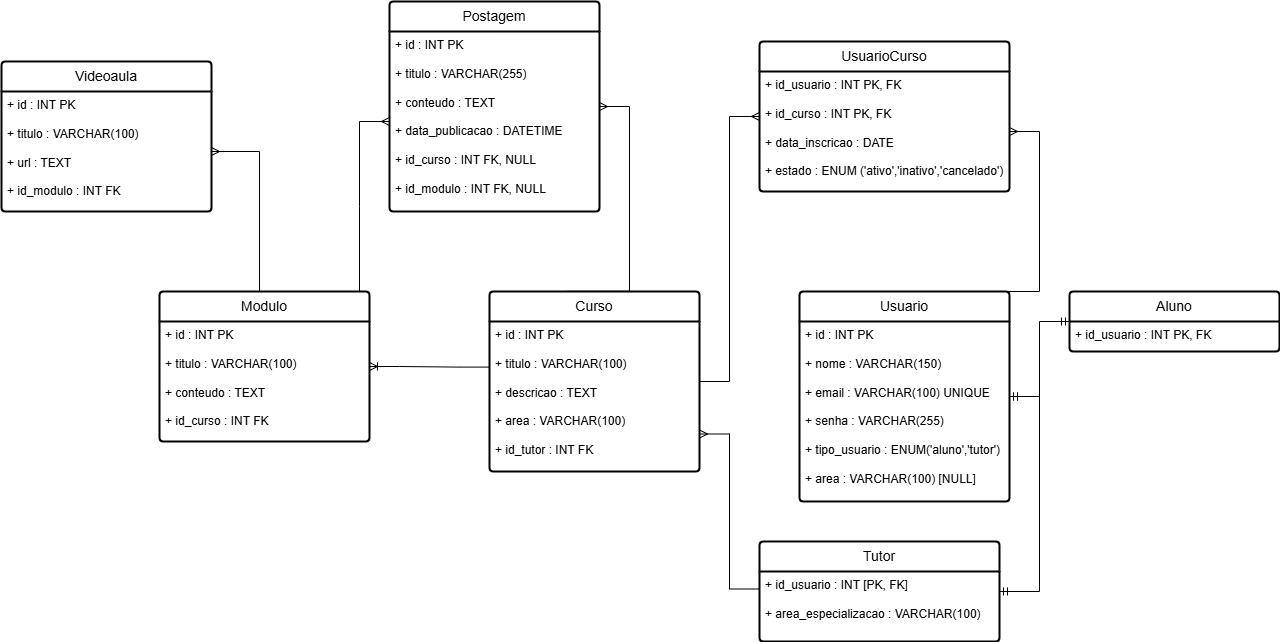

The diagram above was exported from draw.io. Its source (the exported page's mxGraphModel, read from the mxfile embedded in the PNG):
<mxGraphModel dx="3307" dy="1080" grid="1" gridSize="10" guides="1" tooltips="1" connect="1" arrows="1" fold="1" page="1" pageScale="1" pageWidth="827" pageHeight="1169" math="0" shadow="0">
  <root>
    <mxCell id="0" />
    <mxCell id="1" parent="0" />
    <mxCell id="yLDgrOuswcg6lDvFvf3h-23" value="Usuario" style="swimlane;childLayout=stackLayout;horizontal=1;startSize=30;horizontalStack=0;rounded=1;fontSize=14;fontStyle=0;strokeWidth=2;resizeParent=0;resizeLast=1;shadow=0;dashed=0;align=center;arcSize=4;whiteSpace=wrap;html=1;" parent="1" vertex="1">
      <mxGeometry x="280" y="370" width="210" height="210" as="geometry" />
    </mxCell>
    <mxCell id="yLDgrOuswcg6lDvFvf3h-24" value="+ id : INT PK&lt;div&gt;&lt;br&gt;&lt;div&gt;+ nome : VARCHAR(150)&lt;/div&gt;&lt;div&gt;&lt;br&gt;&lt;/div&gt;&lt;div&gt;&lt;div&gt;&lt;div&gt;+ email : VARCHAR(100) UNIQUE&lt;/div&gt;&lt;/div&gt;&lt;/div&gt;&lt;div&gt;&lt;br&gt;&lt;/div&gt;&lt;div&gt;&lt;div&gt;+ senha : VARCHAR(255)&lt;/div&gt;&lt;div&gt;&lt;br&gt;&lt;/div&gt;&lt;div&gt;+ tipo_usuario : ENUM('aluno','tutor')&lt;/div&gt;&lt;div&gt;&lt;br&gt;&lt;/div&gt;&lt;div&gt;+ area : VARCHAR(100) [NULL]&lt;/div&gt;&lt;/div&gt;&lt;div&gt;&lt;br&gt;&lt;/div&gt;&lt;div&gt;&lt;br&gt;&lt;/div&gt;&lt;/div&gt;" style="align=left;strokeColor=none;fillColor=none;spacingLeft=4;spacingRight=4;fontSize=12;verticalAlign=top;resizable=0;rotatable=0;part=1;html=1;whiteSpace=wrap;" parent="yLDgrOuswcg6lDvFvf3h-23" vertex="1">
      <mxGeometry y="30" width="210" height="180" as="geometry" />
    </mxCell>
    <mxCell id="yLDgrOuswcg6lDvFvf3h-28" value="Aluno" style="swimlane;childLayout=stackLayout;horizontal=1;startSize=30;horizontalStack=0;rounded=1;fontSize=14;fontStyle=0;strokeWidth=2;resizeParent=0;resizeLast=1;shadow=0;dashed=0;align=center;arcSize=4;whiteSpace=wrap;html=1;" parent="1" vertex="1">
      <mxGeometry x="550" y="370" width="210" height="60" as="geometry" />
    </mxCell>
    <mxCell id="yLDgrOuswcg6lDvFvf3h-29" value="+ id_usuario : INT PK, FK&lt;div&gt;&lt;br&gt;&lt;div&gt;&lt;br&gt;&lt;/div&gt;&lt;div&gt;&lt;br&gt;&lt;/div&gt;&lt;/div&gt;" style="align=left;strokeColor=none;fillColor=none;spacingLeft=4;spacingRight=4;fontSize=12;verticalAlign=top;resizable=0;rotatable=0;part=1;html=1;whiteSpace=wrap;" parent="yLDgrOuswcg6lDvFvf3h-28" vertex="1">
      <mxGeometry y="30" width="210" height="30" as="geometry" />
    </mxCell>
    <mxCell id="yLDgrOuswcg6lDvFvf3h-30" value="Tutor" style="swimlane;childLayout=stackLayout;horizontal=1;startSize=30;horizontalStack=0;rounded=1;fontSize=14;fontStyle=0;strokeWidth=2;resizeParent=0;resizeLast=1;shadow=0;dashed=0;align=center;arcSize=4;whiteSpace=wrap;html=1;" parent="1" vertex="1">
      <mxGeometry x="240" y="620" width="240" height="100" as="geometry" />
    </mxCell>
    <mxCell id="yLDgrOuswcg6lDvFvf3h-31" value="&lt;div&gt;+ id_usuario : INT [PK, FK]&amp;nbsp; &amp;nbsp; &amp;nbsp; &amp;nbsp; &amp;nbsp; &amp;nbsp;&lt;/div&gt;&lt;div&gt;&lt;span style=&quot;background-color: transparent; color: light-dark(rgb(0, 0, 0), rgb(255, 255, 255));&quot;&gt;&lt;br&gt;&lt;/span&gt;&lt;/div&gt;&lt;div&gt;&lt;span style=&quot;background-color: transparent; color: light-dark(rgb(0, 0, 0), rgb(255, 255, 255));&quot;&gt;+ area_especializacao : VARCHAR(100)&lt;/span&gt;&lt;/div&gt;" style="align=left;strokeColor=none;fillColor=none;spacingLeft=4;spacingRight=4;fontSize=12;verticalAlign=top;resizable=0;rotatable=0;part=1;html=1;whiteSpace=wrap;" parent="yLDgrOuswcg6lDvFvf3h-30" vertex="1">
      <mxGeometry y="30" width="240" height="70" as="geometry" />
    </mxCell>
    <mxCell id="yLDgrOuswcg6lDvFvf3h-34" value="" style="edgeStyle=entityRelationEdgeStyle;fontSize=12;html=1;endArrow=ERmandOne;startArrow=ERmandOne;rounded=0;" parent="1" source="yLDgrOuswcg6lDvFvf3h-23" target="yLDgrOuswcg6lDvFvf3h-28" edge="1">
      <mxGeometry width="100" height="100" relative="1" as="geometry">
        <mxPoint x="230" y="410" as="sourcePoint" />
        <mxPoint x="330" y="310" as="targetPoint" />
      </mxGeometry>
    </mxCell>
    <mxCell id="yLDgrOuswcg6lDvFvf3h-35" value="" style="edgeStyle=entityRelationEdgeStyle;fontSize=12;html=1;endArrow=ERmandOne;startArrow=ERmandOne;rounded=0;" parent="1" source="yLDgrOuswcg6lDvFvf3h-23" target="yLDgrOuswcg6lDvFvf3h-30" edge="1">
      <mxGeometry width="100" height="100" relative="1" as="geometry">
        <mxPoint x="260" y="220" as="sourcePoint" />
        <mxPoint x="370" y="140" as="targetPoint" />
      </mxGeometry>
    </mxCell>
    <mxCell id="yLDgrOuswcg6lDvFvf3h-36" value="Curso" style="swimlane;childLayout=stackLayout;horizontal=1;startSize=30;horizontalStack=0;rounded=1;fontSize=14;fontStyle=0;strokeWidth=2;resizeParent=0;resizeLast=1;shadow=0;dashed=0;align=center;arcSize=4;whiteSpace=wrap;html=1;" parent="1" vertex="1">
      <mxGeometry x="-30" y="370" width="210" height="180" as="geometry" />
    </mxCell>
    <mxCell id="yLDgrOuswcg6lDvFvf3h-37" value="&lt;div&gt;+ id : INT PK&lt;/div&gt;&lt;div&gt;&lt;br&gt;&lt;/div&gt;&lt;div&gt;+ titulo : VARCHAR(100)&lt;/div&gt;&lt;div&gt;&lt;br&gt;&lt;/div&gt;&lt;div&gt;+ descricao : TEXT&lt;/div&gt;&lt;div&gt;&lt;br&gt;&lt;/div&gt;&lt;div&gt;+ area : VARCHAR(100)&lt;/div&gt;&lt;div&gt;&lt;br&gt;&lt;/div&gt;&lt;div&gt;+ id_tutor : INT FK&lt;/div&gt;" style="align=left;strokeColor=none;fillColor=none;spacingLeft=4;spacingRight=4;fontSize=12;verticalAlign=top;resizable=0;rotatable=0;part=1;html=1;whiteSpace=wrap;" parent="yLDgrOuswcg6lDvFvf3h-36" vertex="1">
      <mxGeometry y="30" width="210" height="150" as="geometry" />
    </mxCell>
    <mxCell id="yLDgrOuswcg6lDvFvf3h-38" value="UsuarioCurso" style="swimlane;childLayout=stackLayout;horizontal=1;startSize=30;horizontalStack=0;rounded=1;fontSize=14;fontStyle=0;strokeWidth=2;resizeParent=0;resizeLast=1;shadow=0;dashed=0;align=center;arcSize=4;whiteSpace=wrap;html=1;" parent="1" vertex="1">
      <mxGeometry x="240" y="120" width="250" height="150" as="geometry" />
    </mxCell>
    <mxCell id="yLDgrOuswcg6lDvFvf3h-39" value="&lt;div&gt;+ id_usuario : INT PK, FK&lt;/div&gt;&lt;div&gt;&lt;br&gt;&lt;/div&gt;&lt;div&gt;+ id_curso : INT PK, FK&lt;/div&gt;&lt;div&gt;&lt;br&gt;&lt;/div&gt;&lt;div&gt;+ data_inscricao : DATE&lt;/div&gt;&lt;div&gt;&lt;br&gt;&lt;/div&gt;&lt;div&gt;+ estado :&amp;nbsp;&lt;span style=&quot;background-color: transparent; color: light-dark(rgb(0, 0, 0), rgb(255, 255, 255));&quot;&gt;ENUM ('ativo','inativo','cancelado')&lt;/span&gt;&lt;/div&gt;" style="align=left;strokeColor=none;fillColor=none;spacingLeft=4;spacingRight=4;fontSize=12;verticalAlign=top;resizable=0;rotatable=0;part=1;html=1;whiteSpace=wrap;" parent="yLDgrOuswcg6lDvFvf3h-38" vertex="1">
      <mxGeometry y="30" width="250" height="120" as="geometry" />
    </mxCell>
    <mxCell id="yLDgrOuswcg6lDvFvf3h-41" value="Modulo" style="swimlane;childLayout=stackLayout;horizontal=1;startSize=30;horizontalStack=0;rounded=1;fontSize=14;fontStyle=0;strokeWidth=2;resizeParent=0;resizeLast=1;shadow=0;dashed=0;align=center;arcSize=4;whiteSpace=wrap;html=1;" parent="1" vertex="1">
      <mxGeometry x="-360" y="370" width="210" height="150" as="geometry" />
    </mxCell>
    <mxCell id="yLDgrOuswcg6lDvFvf3h-42" value="&lt;div&gt;+ id : INT PK&lt;/div&gt;&lt;div&gt;&lt;br&gt;&lt;/div&gt;&lt;div&gt;+ titulo : VARCHAR(100)&lt;/div&gt;&lt;div&gt;&lt;br&gt;&lt;/div&gt;&lt;div&gt;+ conteudo : TEXT&lt;/div&gt;&lt;div&gt;&lt;br&gt;&lt;/div&gt;&lt;div&gt;+ id_curso : INT FK&lt;/div&gt;&lt;div&gt;&lt;br&gt;&lt;/div&gt;" style="align=left;strokeColor=none;fillColor=none;spacingLeft=4;spacingRight=4;fontSize=12;verticalAlign=top;resizable=0;rotatable=0;part=1;html=1;whiteSpace=wrap;" parent="yLDgrOuswcg6lDvFvf3h-41" vertex="1">
      <mxGeometry y="30" width="210" height="120" as="geometry" />
    </mxCell>
    <mxCell id="yLDgrOuswcg6lDvFvf3h-43" value="Postagem" style="swimlane;childLayout=stackLayout;horizontal=1;startSize=30;horizontalStack=0;rounded=1;fontSize=14;fontStyle=0;strokeWidth=2;resizeParent=0;resizeLast=1;shadow=0;dashed=0;align=center;arcSize=4;whiteSpace=wrap;html=1;" parent="1" vertex="1">
      <mxGeometry x="-130" y="80" width="210" height="210" as="geometry" />
    </mxCell>
    <mxCell id="yLDgrOuswcg6lDvFvf3h-44" value="&lt;div&gt;&lt;div&gt;+ id : INT PK&lt;/div&gt;&lt;div&gt;&lt;br&gt;&lt;/div&gt;&lt;div&gt;+ titulo : VARCHAR(255)&lt;/div&gt;&lt;div&gt;&lt;br&gt;&lt;/div&gt;&lt;div&gt;+ conteudo : TEXT&lt;/div&gt;&lt;div&gt;&lt;br&gt;&lt;/div&gt;&lt;div&gt;+ data_publicacao : DATETIME&lt;/div&gt;&lt;div&gt;&lt;br&gt;&lt;/div&gt;&lt;div&gt;+ id_curso : INT FK, NULL&lt;/div&gt;&lt;div&gt;&lt;br&gt;&lt;/div&gt;&lt;div&gt;+ id_modulo : INT FK, NULL&lt;/div&gt;&lt;/div&gt;" style="align=left;strokeColor=none;fillColor=none;spacingLeft=4;spacingRight=4;fontSize=12;verticalAlign=top;resizable=0;rotatable=0;part=1;html=1;whiteSpace=wrap;" parent="yLDgrOuswcg6lDvFvf3h-43" vertex="1">
      <mxGeometry y="30" width="210" height="180" as="geometry" />
    </mxCell>
    <mxCell id="yLDgrOuswcg6lDvFvf3h-45" value="Videoaula" style="swimlane;childLayout=stackLayout;horizontal=1;startSize=30;horizontalStack=0;rounded=1;fontSize=14;fontStyle=0;strokeWidth=2;resizeParent=0;resizeLast=1;shadow=0;dashed=0;align=center;arcSize=4;whiteSpace=wrap;html=1;" parent="1" vertex="1">
      <mxGeometry x="-518" y="140" width="210" height="150" as="geometry" />
    </mxCell>
    <mxCell id="yLDgrOuswcg6lDvFvf3h-46" value="&lt;div&gt;+ id : INT PK&lt;/div&gt;&lt;div&gt;&lt;br&gt;&lt;/div&gt;&lt;div&gt;+ titulo : VARCHAR(100)&lt;/div&gt;&lt;div&gt;&lt;br&gt;&lt;/div&gt;&lt;div&gt;+ url : TEXT&lt;/div&gt;&lt;div&gt;&lt;br&gt;&lt;/div&gt;&lt;div&gt;+ id_modulo : INT FK&lt;/div&gt;" style="align=left;strokeColor=none;fillColor=none;spacingLeft=4;spacingRight=4;fontSize=12;verticalAlign=top;resizable=0;rotatable=0;part=1;html=1;whiteSpace=wrap;" parent="yLDgrOuswcg6lDvFvf3h-45" vertex="1">
      <mxGeometry y="30" width="210" height="120" as="geometry" />
    </mxCell>
    <mxCell id="yLDgrOuswcg6lDvFvf3h-48" value="" style="edgeStyle=entityRelationEdgeStyle;fontSize=12;html=1;endArrow=ERoneToMany;rounded=0;exitX=-0.002;exitY=0.304;exitDx=0;exitDy=0;exitPerimeter=0;" parent="1" source="yLDgrOuswcg6lDvFvf3h-37" target="yLDgrOuswcg6lDvFvf3h-41" edge="1">
      <mxGeometry width="100" height="100" relative="1" as="geometry">
        <mxPoint x="-330" y="730" as="sourcePoint" />
        <mxPoint x="-230" y="630" as="targetPoint" />
      </mxGeometry>
    </mxCell>
    <mxCell id="yLDgrOuswcg6lDvFvf3h-50" value="" style="edgeStyle=entityRelationEdgeStyle;fontSize=12;html=1;endArrow=ERmany;rounded=0;entryX=1;entryY=0.5;entryDx=0;entryDy=0;" parent="1" target="yLDgrOuswcg6lDvFvf3h-46" edge="1">
      <mxGeometry width="100" height="100" relative="1" as="geometry">
        <mxPoint x="-290" y="369.9999999999999" as="sourcePoint" />
        <mxPoint x="-370" y="220" as="targetPoint" />
      </mxGeometry>
    </mxCell>
    <mxCell id="yLDgrOuswcg6lDvFvf3h-54" value="" style="edgeStyle=entityRelationEdgeStyle;fontSize=12;html=1;endArrow=ERmany;rounded=0;" parent="1" source="yLDgrOuswcg6lDvFvf3h-36" target="yLDgrOuswcg6lDvFvf3h-38" edge="1">
      <mxGeometry width="100" height="100" relative="1" as="geometry">
        <mxPoint x="60" y="650" as="sourcePoint" />
        <mxPoint x="160" y="550" as="targetPoint" />
      </mxGeometry>
    </mxCell>
    <mxCell id="yLDgrOuswcg6lDvFvf3h-55" value="" style="edgeStyle=entityRelationEdgeStyle;fontSize=12;html=1;endArrow=ERmany;rounded=0;exitX=0.371;exitY=-0.001;exitDx=0;exitDy=0;exitPerimeter=0;" parent="1" source="yLDgrOuswcg6lDvFvf3h-36" target="yLDgrOuswcg6lDvFvf3h-43" edge="1">
      <mxGeometry width="100" height="100" relative="1" as="geometry">
        <mxPoint x="90" y="310" as="sourcePoint" />
        <mxPoint x="130" y="100" as="targetPoint" />
      </mxGeometry>
    </mxCell>
    <mxCell id="yLDgrOuswcg6lDvFvf3h-56" value="" style="edgeStyle=entityRelationEdgeStyle;fontSize=12;html=1;endArrow=ERmany;rounded=0;" parent="1" edge="1">
      <mxGeometry width="100" height="100" relative="1" as="geometry">
        <mxPoint x="-190" y="370" as="sourcePoint" />
        <mxPoint x="-130" y="200" as="targetPoint" />
      </mxGeometry>
    </mxCell>
    <mxCell id="yLDgrOuswcg6lDvFvf3h-68" value="" style="edgeStyle=entityRelationEdgeStyle;fontSize=12;html=1;endArrow=ERmany;rounded=0;" parent="1" target="yLDgrOuswcg6lDvFvf3h-39" edge="1">
      <mxGeometry width="100" height="100" relative="1" as="geometry">
        <mxPoint x="450" y="370" as="sourcePoint" />
        <mxPoint x="610" y="240" as="targetPoint" />
      </mxGeometry>
    </mxCell>
    <mxCell id="yLDgrOuswcg6lDvFvf3h-69" value="" style="edgeStyle=entityRelationEdgeStyle;fontSize=12;html=1;endArrow=ERmany;rounded=0;exitX=0;exitY=0.25;exitDx=0;exitDy=0;entryX=1;entryY=0.75;entryDx=0;entryDy=0;" parent="1" source="yLDgrOuswcg6lDvFvf3h-31" target="yLDgrOuswcg6lDvFvf3h-37" edge="1">
      <mxGeometry width="100" height="100" relative="1" as="geometry">
        <mxPoint x="70" y="730" as="sourcePoint" />
        <mxPoint x="170" y="630" as="targetPoint" />
        <Array as="points">
          <mxPoint x="160" y="620" />
          <mxPoint x="230" y="640" />
        </Array>
      </mxGeometry>
    </mxCell>
  </root>
</mxGraphModel>